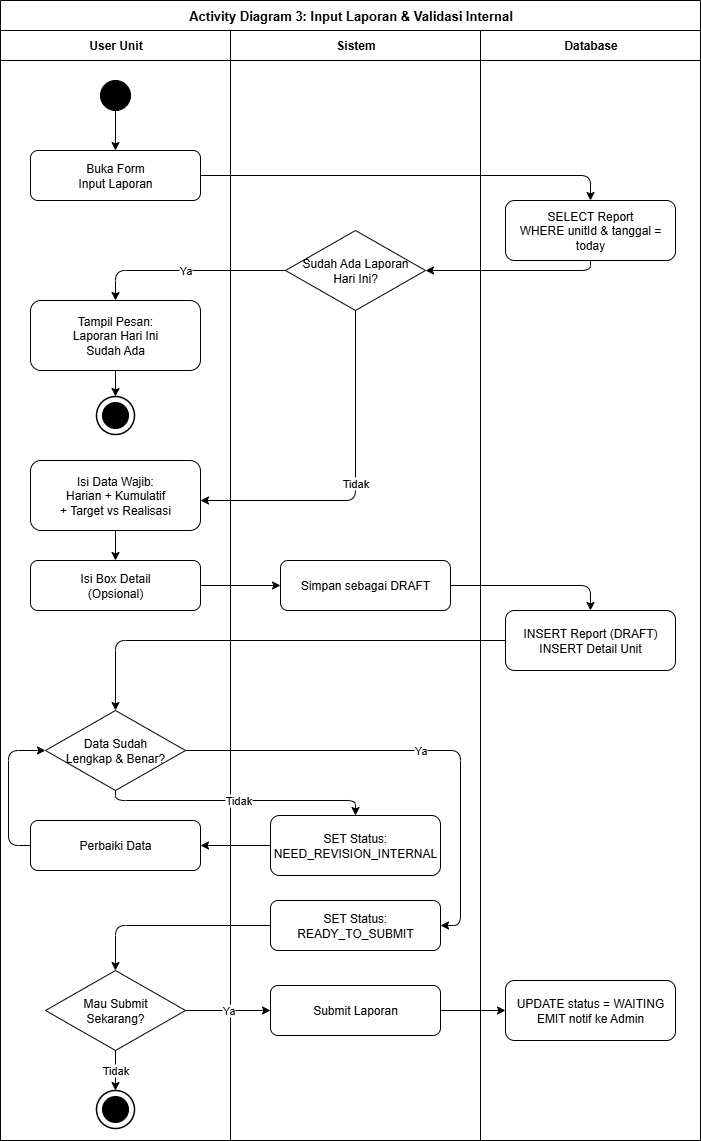

The diagram above was exported from draw.io. Its source (the exported page's mxGraphModel, read from the mxfile embedded in the PNG):
<mxGraphModel dx="1042" dy="562" grid="1" gridSize="10" guides="1" tooltips="1" connect="1" arrows="1" fold="1" page="1" pageScale="1" pageWidth="1169" pageHeight="827" math="0" shadow="0">
  <root>
    <mxCell id="0" />
    <mxCell id="1" parent="0" />
    <mxCell id="pool" value="Activity Diagram 3: Input Laporan &amp; Validasi Internal" style="swimlane;startSize=30;fontStyle=1;fontSize=13;fillColor=#ffffff;strokeColor=#000000;html=1;" parent="1" vertex="1">
      <mxGeometry x="20" y="20" width="700" height="1140" as="geometry" />
    </mxCell>
    <mxCell id="lUser" value="User Unit" style="swimlane;startSize=30;html=1;fillColor=#ffffff;strokeColor=#000000;fontStyle=1;" parent="pool" vertex="1">
      <mxGeometry y="30" width="230" height="1110" as="geometry" />
    </mxCell>
    <mxCell id="a3_start" value="" style="ellipse;html=1;aspect=fixed;fillColor=#000000;strokeColor=#000000;" parent="lUser" vertex="1">
      <mxGeometry x="100" y="50" width="30" height="30" as="geometry" />
    </mxCell>
    <mxCell id="a3_bukaForm" value="Buka Form&#10;Input Laporan" style="rounded=1;whiteSpace=wrap;html=1;fillColor=#ffffff;strokeColor=#000000;" parent="lUser" vertex="1">
      <mxGeometry x="30" y="120" width="170" height="50" as="geometry" />
    </mxCell>
    <mxCell id="a3_tSudahAda" value="Tampil Pesan:&#10;Laporan Hari Ini&#10;Sudah Ada" style="rounded=1;whiteSpace=wrap;html=1;fillColor=#ffffff;strokeColor=#000000;" parent="lUser" vertex="1">
      <mxGeometry x="30" y="270" width="170" height="70" as="geometry" />
    </mxCell>
    <mxCell id="a3_end1" value="" style="ellipse;html=1;aspect=fixed;fillColor=#ffffff;strokeColor=#000000;strokeWidth=1.5;" parent="lUser" vertex="1">
      <mxGeometry x="96" y="366" width="38" height="38" as="geometry" />
    </mxCell>
    <mxCell id="a3_end1_dot" value="" style="ellipse;html=1;aspect=fixed;fillColor=#000000;strokeColor=#000000;" parent="lUser" vertex="1">
      <mxGeometry x="102" y="372" width="26" height="26" as="geometry" />
    </mxCell>
    <mxCell id="a3_isiData" value="Isi Data Wajib:&#10;Harian + Kumulatif&#10;+ Target vs Realisasi" style="rounded=1;whiteSpace=wrap;html=1;fillColor=#ffffff;strokeColor=#000000;" parent="lUser" vertex="1">
      <mxGeometry x="30" y="430" width="170" height="70" as="geometry" />
    </mxCell>
    <mxCell id="a3_isiDetail" value="Isi Box Detail&#10;(Opsional)" style="rounded=1;whiteSpace=wrap;html=1;fillColor=#ffffff;strokeColor=#000000;strokeDasharray=5 5;" parent="lUser" vertex="1">
      <mxGeometry x="30" y="530" width="170" height="50" as="geometry" />
    </mxCell>
    <mxCell id="a3_decLengkap" value="Data Sudah&#10;Lengkap &amp; Benar?" style="rhombus;whiteSpace=wrap;html=1;fillColor=#ffffff;strokeColor=#000000;" parent="lUser" vertex="1">
      <mxGeometry x="45" y="680" width="140" height="80" as="geometry" />
    </mxCell>
    <mxCell id="a3_perbaiki" value="Perbaiki Data" style="rounded=1;whiteSpace=wrap;html=1;fillColor=#ffffff;strokeColor=#000000;" parent="lUser" vertex="1">
      <mxGeometry x="30" y="790" width="170" height="50" as="geometry" />
    </mxCell>
    <mxCell id="a3_decSubmit" value="Mau Submit&#10;Sekarang?" style="rhombus;whiteSpace=wrap;html=1;fillColor=#ffffff;strokeColor=#000000;" parent="lUser" vertex="1">
      <mxGeometry x="45" y="940" width="140" height="80" as="geometry" />
    </mxCell>
    <mxCell id="a3_end2" value="" style="ellipse;html=1;aspect=fixed;fillColor=#ffffff;strokeColor=#000000;strokeWidth=1.5;" parent="lUser" vertex="1">
      <mxGeometry x="96" y="1060" width="38" height="38" as="geometry" />
    </mxCell>
    <mxCell id="a3_end2_dot" value="" style="ellipse;html=1;aspect=fixed;fillColor=#000000;strokeColor=#000000;" parent="lUser" vertex="1">
      <mxGeometry x="102" y="1066" width="26" height="26" as="geometry" />
    </mxCell>
    <mxCell id="a3_e1" style="edgeStyle=orthogonalEdgeStyle;html=1;" parent="lUser" source="a3_start" target="a3_bukaForm" edge="1">
      <mxGeometry relative="1" as="geometry" />
    </mxCell>
    <mxCell id="a3_e5" style="edgeStyle=orthogonalEdgeStyle;html=1;" parent="lUser" source="a3_tSudahAda" target="a3_end1" edge="1">
      <mxGeometry relative="1" as="geometry" />
    </mxCell>
    <mxCell id="a3_e7" style="edgeStyle=orthogonalEdgeStyle;html=1;" parent="lUser" source="a3_isiData" target="a3_isiDetail" edge="1">
      <mxGeometry relative="1" as="geometry" />
    </mxCell>
    <mxCell id="a3_e16" value="Tidak" style="edgeStyle=orthogonalEdgeStyle;html=1;exitX=0.5;exitY=1;exitDx=0;exitDy=0;" parent="lUser" source="a3_decSubmit" target="a3_end2" edge="1">
      <mxGeometry relative="1" as="geometry">
        <mxPoint as="offset" />
        <Array as="points" />
      </mxGeometry>
    </mxCell>
    <mxCell id="lSis" value="Sistem" style="swimlane;startSize=30;html=1;fillColor=#ffffff;strokeColor=#000000;fontStyle=1;" parent="pool" vertex="1">
      <mxGeometry x="230" y="30" width="250" height="1110" as="geometry" />
    </mxCell>
    <mxCell id="a3_decHariIni" value="Sudah Ada Laporan&#10;Hari Ini?" style="rhombus;whiteSpace=wrap;html=1;fillColor=#ffffff;strokeColor=#000000;" parent="lSis" vertex="1">
      <mxGeometry x="55" y="200" width="140" height="80" as="geometry" />
    </mxCell>
    <mxCell id="a3_setDraft" value="Simpan sebagai DRAFT" style="rounded=1;whiteSpace=wrap;html=1;fillColor=#ffffff;strokeColor=#000000;" parent="lSis" vertex="1">
      <mxGeometry x="50" y="530" width="170" height="50" as="geometry" />
    </mxCell>
    <mxCell id="a3_setNeedRev" value="SET Status:&#10;NEED_REVISION_INTERNAL" style="rounded=1;whiteSpace=wrap;html=1;fillColor=#ffffff;strokeColor=#000000;" parent="lSis" vertex="1">
      <mxGeometry x="40" y="785" width="170" height="60" as="geometry" />
    </mxCell>
    <mxCell id="a3_setReady" value="SET Status:&#10;READY_TO_SUBMIT" style="rounded=1;whiteSpace=wrap;html=1;fillColor=#ffffff;strokeColor=#000000;" parent="lSis" vertex="1">
      <mxGeometry x="40" y="870" width="170" height="50" as="geometry" />
    </mxCell>
    <mxCell id="a3_submit" value="Submit Laporan" style="rounded=1;whiteSpace=wrap;html=1;fillColor=#ffffff;strokeColor=#000000;" parent="lSis" vertex="1">
      <mxGeometry x="40" y="955" width="170" height="50" as="geometry" />
    </mxCell>
    <mxCell id="lDB" value="Database" style="swimlane;startSize=30;html=1;fillColor=#ffffff;strokeColor=#000000;fontStyle=1;" parent="pool" vertex="1">
      <mxGeometry x="480" y="30" width="220" height="1110" as="geometry" />
    </mxCell>
    <mxCell id="a3_selectReport" value="SELECT Report&#10;WHERE unitId &amp; tanggal = today" style="rounded=1;whiteSpace=wrap;html=1;fillColor=#ffffff;strokeColor=#000000;" parent="lDB" vertex="1">
      <mxGeometry x="25" y="170" width="170" height="60" as="geometry" />
    </mxCell>
    <mxCell id="a3_insertDraft" value="INSERT Report (DRAFT)&#10;INSERT Detail Unit" style="rounded=1;whiteSpace=wrap;html=1;fillColor=#ffffff;strokeColor=#000000;" parent="lDB" vertex="1">
      <mxGeometry x="25" y="580" width="170" height="60" as="geometry" />
    </mxCell>
    <mxCell id="a3_updateWaiting" value="UPDATE status = WAITING&#10;EMIT notif ke Admin" style="rounded=1;whiteSpace=wrap;html=1;fillColor=#ffffff;strokeColor=#000000;" parent="lDB" vertex="1">
      <mxGeometry x="25" y="950" width="170" height="60" as="geometry" />
    </mxCell>
    <mxCell id="a3_e2" style="edgeStyle=orthogonalEdgeStyle;html=1;" parent="pool" source="a3_bukaForm" target="a3_selectReport" edge="1">
      <mxGeometry relative="1" as="geometry">
        <Array as="points">
          <mxPoint x="590" y="175" />
        </Array>
      </mxGeometry>
    </mxCell>
    <mxCell id="a3_e3" style="edgeStyle=orthogonalEdgeStyle;html=1;" parent="pool" source="a3_selectReport" target="a3_decHariIni" edge="1">
      <mxGeometry relative="1" as="geometry">
        <Array as="points">
          <mxPoint x="590" y="270" />
        </Array>
      </mxGeometry>
    </mxCell>
    <mxCell id="a3_e4" value="Ya" style="edgeStyle=orthogonalEdgeStyle;html=1;exitX=0;exitY=0.5;exitDx=0;exitDy=0;" parent="pool" source="a3_decHariIni" target="a3_tSudahAda" edge="1">
      <mxGeometry relative="1" as="geometry">
        <Array as="points">
          <mxPoint x="115" y="270" />
        </Array>
      </mxGeometry>
    </mxCell>
    <mxCell id="a3_e6" value="Tidak" style="edgeStyle=orthogonalEdgeStyle;html=1;" parent="pool" source="a3_decHariIni" target="a3_isiData" edge="1">
      <mxGeometry relative="1" as="geometry">
        <Array as="points">
          <mxPoint x="355" y="500" />
        </Array>
      </mxGeometry>
    </mxCell>
    <mxCell id="a3_e8" style="edgeStyle=orthogonalEdgeStyle;html=1;" parent="pool" source="a3_isiDetail" target="a3_setDraft" edge="1">
      <mxGeometry relative="1" as="geometry" />
    </mxCell>
    <mxCell id="a3_e9" style="edgeStyle=orthogonalEdgeStyle;html=1;" parent="pool" source="a3_setDraft" target="a3_insertDraft" edge="1">
      <mxGeometry relative="1" as="geometry">
        <Array as="points">
          <mxPoint x="590" y="585" />
        </Array>
      </mxGeometry>
    </mxCell>
    <mxCell id="a3_e10" style="edgeStyle=orthogonalEdgeStyle;html=1;" parent="pool" source="a3_insertDraft" target="a3_decLengkap" edge="1">
      <mxGeometry relative="1" as="geometry">
        <Array as="points">
          <mxPoint x="115" y="640" />
        </Array>
      </mxGeometry>
    </mxCell>
    <mxCell id="a3_e11" value="Tidak" style="edgeStyle=orthogonalEdgeStyle;html=1;exitX=0.5;exitY=1;exitDx=0;exitDy=0;" parent="pool" source="a3_decLengkap" target="a3_setNeedRev" edge="1">
      <mxGeometry relative="1" as="geometry">
        <Array as="points">
          <mxPoint x="115" y="800" />
          <mxPoint x="355" y="800" />
        </Array>
      </mxGeometry>
    </mxCell>
    <mxCell id="a3_e12" style="edgeStyle=orthogonalEdgeStyle;html=1;" parent="pool" source="a3_setNeedRev" target="a3_perbaiki" edge="1">
      <mxGeometry relative="1" as="geometry" />
    </mxCell>
    <mxCell id="a3_e13" style="edgeStyle=orthogonalEdgeStyle;html=1;exitX=0;exitY=0.5;exitDx=0;exitDy=0;entryX=0;entryY=0.5;entryDx=0;entryDy=0;" parent="pool" source="a3_perbaiki" target="a3_decLengkap" edge="1">
      <mxGeometry relative="1" as="geometry">
        <Array as="points">
          <mxPoint x="8" y="845" />
          <mxPoint x="8" y="750" />
        </Array>
      </mxGeometry>
    </mxCell>
    <mxCell id="a3_e14" value="Ya" style="edgeStyle=orthogonalEdgeStyle;html=1;" parent="pool" source="a3_decLengkap" target="a3_setReady" edge="1">
      <mxGeometry relative="1" as="geometry">
        <Array as="points">
          <mxPoint x="460" y="750" />
          <mxPoint x="460" y="925" />
        </Array>
      </mxGeometry>
    </mxCell>
    <mxCell id="a3_e15" style="edgeStyle=orthogonalEdgeStyle;html=1;" parent="pool" source="a3_setReady" target="a3_decSubmit" edge="1">
      <mxGeometry relative="1" as="geometry">
        <Array as="points">
          <mxPoint x="115" y="925" />
        </Array>
      </mxGeometry>
    </mxCell>
    <mxCell id="a3_e17" value="Ya" style="edgeStyle=orthogonalEdgeStyle;html=1;exitX=1;exitY=0.5;exitDx=0;exitDy=0;" parent="pool" source="a3_decSubmit" target="a3_submit" edge="1">
      <mxGeometry relative="1" as="geometry" />
    </mxCell>
    <mxCell id="a3_e18" style="edgeStyle=orthogonalEdgeStyle;html=1;" parent="pool" source="a3_submit" target="a3_updateWaiting" edge="1">
      <mxGeometry relative="1" as="geometry" />
    </mxCell>
  </root>
</mxGraphModel>